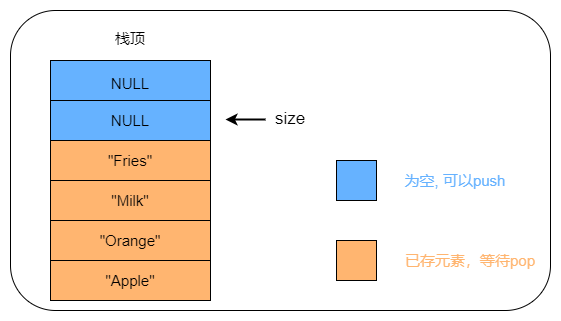

The diagram above was exported from draw.io. Its source (the exported page's mxGraphModel, read from the mxfile embedded in the PNG):
<mxGraphModel dx="1038" dy="491" grid="1" gridSize="10" guides="1" tooltips="1" connect="1" arrows="1" fold="1" page="1" pageScale="1" pageWidth="827" pageHeight="1169" math="0" shadow="0">
  <root>
    <mxCell id="0" />
    <mxCell id="1" parent="0" />
    <mxCell id="HFUbU-rpZs0j32lXTxSH-17" value="" style="rounded=1;whiteSpace=wrap;html=1;fillColor=#FFFFFF;" vertex="1" parent="1">
      <mxGeometry x="120" y="30" width="540" height="300" as="geometry" />
    </mxCell>
    <mxCell id="HFUbU-rpZs0j32lXTxSH-2" value="" style="rounded=0;whiteSpace=wrap;html=1;fillColor=#66B2FF;" vertex="1" parent="1">
      <mxGeometry x="160" y="80" width="160" height="40" as="geometry" />
    </mxCell>
    <mxCell id="HFUbU-rpZs0j32lXTxSH-3" value="" style="rounded=0;whiteSpace=wrap;html=1;fillColor=#66B2FF;" vertex="1" parent="1">
      <mxGeometry x="160" y="120" width="160" height="40" as="geometry" />
    </mxCell>
    <mxCell id="HFUbU-rpZs0j32lXTxSH-4" value="" style="rounded=0;whiteSpace=wrap;html=1;fillColor=#FFB570;" vertex="1" parent="1">
      <mxGeometry x="160" y="160" width="160" height="40" as="geometry" />
    </mxCell>
    <mxCell id="HFUbU-rpZs0j32lXTxSH-5" value="" style="rounded=0;whiteSpace=wrap;html=1;fillColor=#FFB570;" vertex="1" parent="1">
      <mxGeometry x="160" y="200" width="160" height="40" as="geometry" />
    </mxCell>
    <mxCell id="HFUbU-rpZs0j32lXTxSH-6" value="" style="rounded=0;whiteSpace=wrap;html=1;fillColor=#FFB570;" vertex="1" parent="1">
      <mxGeometry x="160" y="240" width="160" height="40" as="geometry" />
    </mxCell>
    <mxCell id="HFUbU-rpZs0j32lXTxSH-7" value="" style="rounded=0;whiteSpace=wrap;html=1;fillColor=#FFB570;" vertex="1" parent="1">
      <mxGeometry x="160" y="280" width="160" height="40" as="geometry" />
    </mxCell>
    <mxCell id="HFUbU-rpZs0j32lXTxSH-8" value="" style="rounded=0;whiteSpace=wrap;html=1;fillColor=#FFB570;" vertex="1" parent="1">
      <mxGeometry x="446" y="260" width="40" height="40" as="geometry" />
    </mxCell>
    <mxCell id="HFUbU-rpZs0j32lXTxSH-9" value="" style="rounded=0;whiteSpace=wrap;html=1;fillColor=#66B2FF;" vertex="1" parent="1">
      <mxGeometry x="446" y="180" width="40" height="40" as="geometry" />
    </mxCell>
    <mxCell id="HFUbU-rpZs0j32lXTxSH-10" value="&lt;font color=&quot;#66b2ff&quot; style=&quot;font-size: 15px&quot;&gt;为空, 可以push&lt;/font&gt;" style="text;html=1;strokeColor=none;fillColor=none;align=center;verticalAlign=middle;whiteSpace=wrap;rounded=0;" vertex="1" parent="1">
      <mxGeometry x="500" y="190" width="130" height="20" as="geometry" />
    </mxCell>
    <mxCell id="HFUbU-rpZs0j32lXTxSH-11" value="&lt;font color=&quot;#ffb570&quot;&gt;&lt;span style=&quot;font-size: 15px&quot;&gt;已存元素，等待pop&lt;/span&gt;&lt;/font&gt;" style="text;html=1;strokeColor=none;fillColor=none;align=center;verticalAlign=middle;whiteSpace=wrap;rounded=0;" vertex="1" parent="1">
      <mxGeometry x="500" y="270" width="160" height="20" as="geometry" />
    </mxCell>
    <mxCell id="HFUbU-rpZs0j32lXTxSH-12" value="&lt;font style=&quot;font-size: 15px&quot;&gt;栈顶&lt;/font&gt;" style="text;html=1;strokeColor=none;fillColor=none;align=center;verticalAlign=middle;whiteSpace=wrap;rounded=0;" vertex="1" parent="1">
      <mxGeometry x="190" y="38" width="100" height="40" as="geometry" />
    </mxCell>
    <mxCell id="HFUbU-rpZs0j32lXTxSH-13" value="&lt;font style=&quot;font-size: 15px&quot;&gt;&quot;Apple&quot;&lt;/font&gt;" style="text;html=1;strokeColor=none;fillColor=none;align=center;verticalAlign=middle;whiteSpace=wrap;rounded=0;" vertex="1" parent="1">
      <mxGeometry x="190" y="280" width="100" height="40" as="geometry" />
    </mxCell>
    <mxCell id="HFUbU-rpZs0j32lXTxSH-14" value="&lt;font style=&quot;font-size: 15px&quot;&gt;&quot;Orange&quot;&lt;/font&gt;" style="text;html=1;strokeColor=none;fillColor=none;align=center;verticalAlign=middle;whiteSpace=wrap;rounded=0;" vertex="1" parent="1">
      <mxGeometry x="190" y="240" width="100" height="40" as="geometry" />
    </mxCell>
    <mxCell id="HFUbU-rpZs0j32lXTxSH-15" value="&lt;font style=&quot;font-size: 15px&quot;&gt;&quot;Milk&quot;&lt;/font&gt;" style="text;html=1;strokeColor=none;fillColor=none;align=center;verticalAlign=middle;whiteSpace=wrap;rounded=0;" vertex="1" parent="1">
      <mxGeometry x="190" y="200" width="100" height="40" as="geometry" />
    </mxCell>
    <mxCell id="HFUbU-rpZs0j32lXTxSH-16" value="&lt;font style=&quot;font-size: 15px&quot;&gt;&quot;Fries&quot;&lt;/font&gt;" style="text;html=1;strokeColor=none;fillColor=none;align=center;verticalAlign=middle;whiteSpace=wrap;rounded=0;" vertex="1" parent="1">
      <mxGeometry x="190" y="160" width="100" height="40" as="geometry" />
    </mxCell>
    <mxCell id="HFUbU-rpZs0j32lXTxSH-26" value="" style="endArrow=classic;html=1;strokeWidth=2;" edge="1" parent="1">
      <mxGeometry width="50" height="50" relative="1" as="geometry">
        <mxPoint x="375" y="139" as="sourcePoint" />
        <mxPoint x="335" y="139" as="targetPoint" />
      </mxGeometry>
    </mxCell>
    <mxCell id="HFUbU-rpZs0j32lXTxSH-27" value="&lt;font style=&quot;font-size: 17px&quot;&gt;size&lt;/font&gt;" style="text;html=1;strokeColor=none;fillColor=none;align=center;verticalAlign=middle;whiteSpace=wrap;rounded=0;" vertex="1" parent="1">
      <mxGeometry x="380" y="128" width="40" height="20" as="geometry" />
    </mxCell>
    <mxCell id="HFUbU-rpZs0j32lXTxSH-28" value="&lt;font style=&quot;font-size: 15px&quot;&gt;NULL&lt;/font&gt;" style="text;html=1;strokeColor=none;fillColor=none;align=center;verticalAlign=middle;whiteSpace=wrap;rounded=0;" vertex="1" parent="1">
      <mxGeometry x="190" y="120" width="100" height="40" as="geometry" />
    </mxCell>
    <mxCell id="HFUbU-rpZs0j32lXTxSH-29" value="&lt;font style=&quot;font-size: 15px&quot;&gt;NULL&lt;/font&gt;" style="text;html=1;strokeColor=none;fillColor=none;align=center;verticalAlign=middle;whiteSpace=wrap;rounded=0;" vertex="1" parent="1">
      <mxGeometry x="190" y="83" width="100" height="40" as="geometry" />
    </mxCell>
  </root>
</mxGraphModel>